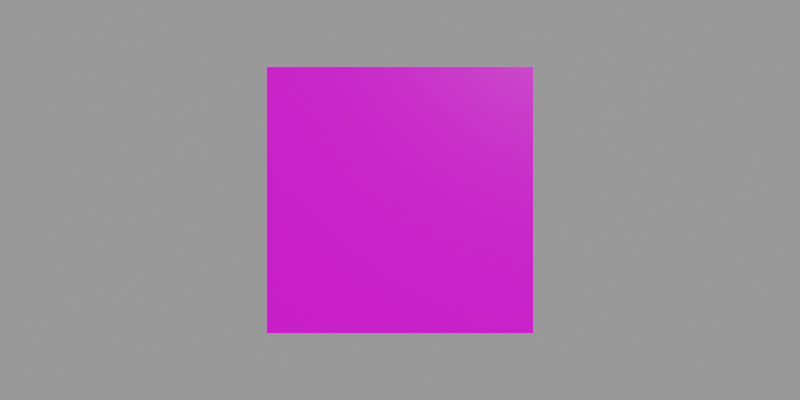 # Source: cube.blend  (saved by Blender 3.4.6; exported with 4.5.12 LTS)
import bpy
from mathutils import Matrix  # noqa: F401  (used for matrix-valued properties, if any)

bpy.ops.wm.read_factory_settings(use_empty=True)
scene = bpy.context.scene
scene.name = 'Scene'

# ---- collections
col_collection = bpy.data.collections.new('Collection'); scene.collection.children.link(col_collection)

# ---- images (referenced by path relative to the original .blend; pixels are not part of the script)
import os
ASSET_DIR = os.environ.get("B2B_ASSET_DIR", "")  # directory of the original .blend (textures are referenced by path, not embedded)
HERE = os.path.dirname(os.path.abspath(__file__))  # packed textures are extracted next to this script under _unpacked/

def load_image(name, relpath, width, height, colorspace="sRGB"):
    """Load a texture the original file referenced (path relative to the .blend, or extracted next to this script)."""
    p = next((c for c in (os.path.join(HERE, relpath), os.path.join(ASSET_DIR, relpath)) if relpath and os.path.exists(c)), "")
    if p:
        img = bpy.data.images.load(p, check_existing=True)
        img.name = name
    else:  # same state as the original file: an image datablock whose file is absent (Cycles renders it pink)
        img = bpy.data.images.new(name, width, height)
        img.source = "FILE"
        img.filepath = "//" + (relpath or name)
    img.colorspace_settings.name = colorspace
    return img
img_2x2_png = load_image('2x2.png', '2x2.png', 1024, 1024, 'sRGB')

# ---- materials (node trees are filled in below, after node groups)
mat_material = bpy.data.materials.new('Material')

# ---- material node trees
mat_material.use_nodes = True; mat_material.node_tree.nodes.clear()
_N = mat_material.node_tree.nodes; _L = mat_material.node_tree.links
n0 = _N.new('ShaderNodeBsdfPrincipled'); n0.name = 'Principled BSDF'; n0.location = (10, 300)
n0.distribution = 'GGX'
n0.subsurface_method = 'RANDOM_WALK_SKIN'
n0.inputs[3].default_value = 1.45
n0.inputs[27].default_value = (0.0, 0.0, 0.0, 1.0)
n0.inputs[28].default_value = 1.0
n1 = _N.new('ShaderNodeOutputMaterial'); n1.name = 'Material Output'; n1.location = (300, 300)
n2 = _N.new('ShaderNodeTexImage'); n2.name = 'Image Texture'; n2.location = (-371, 175)
n2.image = img_2x2_png
n2.interpolation = 'Closest'
_L.new(n0.outputs[0], n1.inputs[0])
_L.new(n2.outputs[0], n0.inputs[0])
n1.is_active_output = True

# ---- cameras
cam_camera = bpy.data.cameras.new('Camera')
cam_camera.lens = 17.5
cam_camera.sensor_width = 35.0

# ---- meshes
me_cube = bpy.data.meshes.new('Cube')
me_cube.from_pydata([(-1.0, -1.0, -1.0), (-1.0, -1.0, 1.0), (-1.0, 1.0, -1.0), (-1.0, 1.0, 1.0), (1.0, -1.0, -1.0), (1.0, -1.0, 1.0), (1.0, 1.0, -1.0), (1.0, 1.0, 1.0)], [], [(0, 1, 3, 2), (2, 3, 7, 6), (6, 7, 5, 4), (4, 5, 1, 0), (2, 6, 4, 0), (7, 3, 1, 5)])
_uv = me_cube.uv_layers.new(name='UVMap')
_uv.uv.foreach_set('vector', [0.0, 0.5, 0.5, 0.5, 0.5, 1.0, 0.0, 1.0, 0.5, 0.5, 1.0, 0.5, 1.0, 1.0, 0.5, 1.0, 0.0, 0.5, 0.5, 0.5, 0.5, 1.0, 0.0, 1.0, 0.5, 0.5, 1.0, 0.5, 1.0, 1.0, 0.5, 1.0, 0.5, 0.0, 1.0, 0.0, 1.0, 0.5, 0.5, 0.5, 0.5, 0.0, 1.0, 0.0, 1.0, 0.5, 0.5, 0.5])
me_cube.materials.append(mat_material)
me_cube.update()

# ---- objects
ob_mycamera = bpy.data.objects.new('MyCamera', cam_camera)
ob_cube = bpy.data.objects.new('cube', me_cube)

# ---- transforms, parenting, visibility, modifiers, constraints
ob_mycamera.location = (0.0, -4.0, 0.0)
ob_mycamera.rotation_euler = (1.571, 0.0, 0.0)
ob_cube.location = (0.0, 0.0, 0.0)

# ---- collection membership
col_collection.objects.link(ob_mycamera)
col_collection.objects.link(ob_cube)

# ---- scene / render settings (as saved in the file)
scene.camera = ob_mycamera
scene.frame_start = 1; scene.frame_end = 250; scene.frame_set(2)
scene.render.engine = 'BLENDER_WORKBENCH'
scene.render.resolution_x = 320
scene.render.resolution_y = 160
scene.cycles.sampling_pattern = 'TABULATED_SOBOL'
scene.cycles.use_light_tree = False
scene.view_settings.view_transform = 'Filmic'
bpy.context.view_layer.update()

# ---- added for rendering (the .blend has no usable light): sun + grey world if the file has none
light_auto_sun = bpy.data.lights.new('AutoSun', 'SUN')
light_auto_sun.energy = 3.0
light_auto_sun.angle = 0.0523599
ob_auto_sun = bpy.data.objects.new('AutoSun', light_auto_sun)
scene.collection.objects.link(ob_auto_sun)
ob_auto_sun.rotation_euler = (0.872665, 0.174533, 0.523599)
if scene.world is None:
    world_auto = bpy.data.worlds.new('AutoWorld')
    world_auto.color = (0.3, 0.3, 0.3)
    scene.world = world_auto
bpy.context.view_layer.update()
